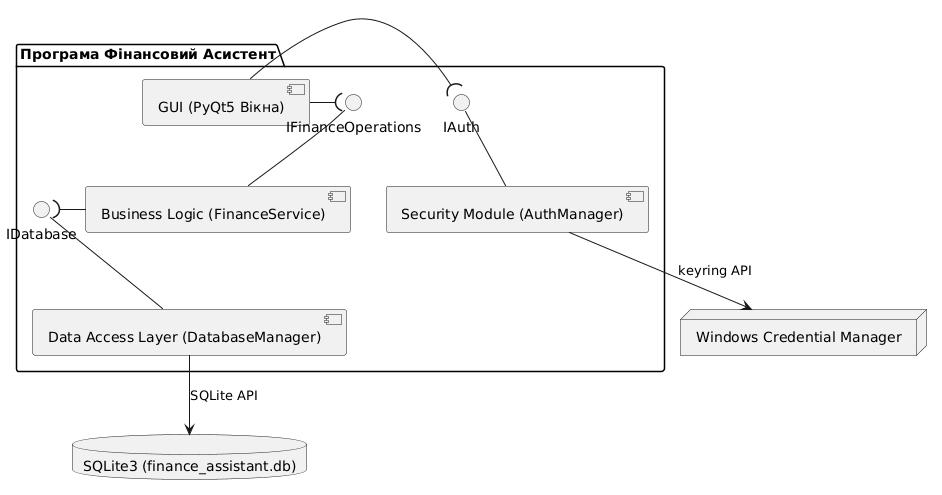

The diagram above was rendered by PlantUML. Its source (embedded in the PNG):
@startuml
package "Програма Фінансовий Асистент" {
  [GUI (PyQt5 Вікна)] as GUI
  interface "IFinanceOperations" as IFinance
  interface "IAuth" as IAuth
  interface "IDatabase" as IDB
  
  [Business Logic (FinanceService)] as Logic
  [Security Module (AuthManager)] as Security
  [Data Access Layer (DatabaseManager)] as DAL
  
  GUI -( IFinance
  Logic -up- IFinance
  
  GUI -( IAuth
  Security -up- IAuth
  
  Logic -( IDB
  DAL -up- IDB
}

database "SQLite3 (finance_assistant.db)" as DB
node "Windows Credential Manager" as Keyring

DAL --> DB : SQLite API
Security --> Keyring : keyring API
@enduml